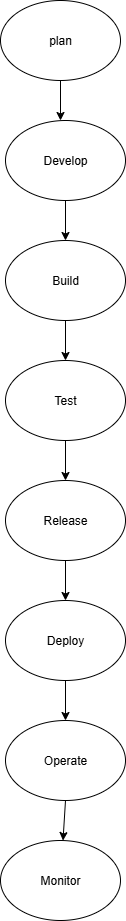

The diagram above was exported from draw.io. Its source (the exported page's mxGraphModel, read from the mxfile embedded in the PNG):
<mxGraphModel dx="1000" dy="611" grid="1" gridSize="10" guides="1" tooltips="1" connect="1" arrows="1" fold="1" page="1" pageScale="1" pageWidth="850" pageHeight="1100" math="0" shadow="0">
  <root>
    <mxCell id="0" />
    <mxCell id="1" parent="0" />
    <mxCell id="ESVjSCUWJpRO5AqtstNQ-2" value="plan" style="ellipse;whiteSpace=wrap;html=1;" vertex="1" parent="1">
      <mxGeometry x="360" y="170" width="120" height="80" as="geometry" />
    </mxCell>
    <mxCell id="ESVjSCUWJpRO5AqtstNQ-3" value="Develop" style="ellipse;whiteSpace=wrap;html=1;" vertex="1" parent="1">
      <mxGeometry x="365" y="290" width="120" height="80" as="geometry" />
    </mxCell>
    <mxCell id="ESVjSCUWJpRO5AqtstNQ-4" value="Build" style="ellipse;whiteSpace=wrap;html=1;" vertex="1" parent="1">
      <mxGeometry x="365" y="410" width="120" height="80" as="geometry" />
    </mxCell>
    <mxCell id="ESVjSCUWJpRO5AqtstNQ-5" value="Test" style="ellipse;whiteSpace=wrap;html=1;" vertex="1" parent="1">
      <mxGeometry x="365" y="530" width="120" height="80" as="geometry" />
    </mxCell>
    <mxCell id="ESVjSCUWJpRO5AqtstNQ-6" value="Release" style="ellipse;whiteSpace=wrap;html=1;" vertex="1" parent="1">
      <mxGeometry x="365" y="650" width="120" height="80" as="geometry" />
    </mxCell>
    <mxCell id="ESVjSCUWJpRO5AqtstNQ-7" value="Deploy" style="ellipse;whiteSpace=wrap;html=1;" vertex="1" parent="1">
      <mxGeometry x="365" y="770" width="120" height="80" as="geometry" />
    </mxCell>
    <mxCell id="ESVjSCUWJpRO5AqtstNQ-8" value="Operate" style="ellipse;whiteSpace=wrap;html=1;" vertex="1" parent="1">
      <mxGeometry x="365" y="890" width="120" height="80" as="geometry" />
    </mxCell>
    <mxCell id="ESVjSCUWJpRO5AqtstNQ-9" value="Monitor" style="ellipse;whiteSpace=wrap;html=1;" vertex="1" parent="1">
      <mxGeometry x="360" y="1010" width="120" height="80" as="geometry" />
    </mxCell>
    <mxCell id="ESVjSCUWJpRO5AqtstNQ-10" value="" style="endArrow=classic;html=1;rounded=0;exitX=0.5;exitY=1;exitDx=0;exitDy=0;entryX=0.5;entryY=0;entryDx=0;entryDy=0;" edge="1" parent="1" source="ESVjSCUWJpRO5AqtstNQ-7" target="ESVjSCUWJpRO5AqtstNQ-8">
      <mxGeometry width="50" height="50" relative="1" as="geometry">
        <mxPoint x="370" y="870" as="sourcePoint" />
        <mxPoint x="450" y="880" as="targetPoint" />
      </mxGeometry>
    </mxCell>
    <mxCell id="ESVjSCUWJpRO5AqtstNQ-11" value="" style="endArrow=classic;html=1;rounded=0;exitX=0.5;exitY=1;exitDx=0;exitDy=0;" edge="1" parent="1" source="ESVjSCUWJpRO5AqtstNQ-8" target="ESVjSCUWJpRO5AqtstNQ-9">
      <mxGeometry width="50" height="50" relative="1" as="geometry">
        <mxPoint x="400" y="930" as="sourcePoint" />
        <mxPoint x="450" y="880" as="targetPoint" />
      </mxGeometry>
    </mxCell>
    <mxCell id="ESVjSCUWJpRO5AqtstNQ-12" value="" style="endArrow=classic;html=1;rounded=0;exitX=0.5;exitY=1;exitDx=0;exitDy=0;entryX=0.5;entryY=0;entryDx=0;entryDy=0;" edge="1" parent="1" source="ESVjSCUWJpRO5AqtstNQ-6" target="ESVjSCUWJpRO5AqtstNQ-7">
      <mxGeometry width="50" height="50" relative="1" as="geometry">
        <mxPoint x="400" y="760" as="sourcePoint" />
        <mxPoint x="450" y="710" as="targetPoint" />
      </mxGeometry>
    </mxCell>
    <mxCell id="ESVjSCUWJpRO5AqtstNQ-13" value="" style="endArrow=classic;html=1;rounded=0;entryX=0.5;entryY=0;entryDx=0;entryDy=0;" edge="1" parent="1" source="ESVjSCUWJpRO5AqtstNQ-5" target="ESVjSCUWJpRO5AqtstNQ-6">
      <mxGeometry width="50" height="50" relative="1" as="geometry">
        <mxPoint x="430" y="620" as="sourcePoint" />
        <mxPoint x="450" y="710" as="targetPoint" />
      </mxGeometry>
    </mxCell>
    <mxCell id="ESVjSCUWJpRO5AqtstNQ-14" value="" style="endArrow=classic;html=1;rounded=0;exitX=0.5;exitY=1;exitDx=0;exitDy=0;entryX=0.5;entryY=0;entryDx=0;entryDy=0;" edge="1" parent="1" source="ESVjSCUWJpRO5AqtstNQ-4" target="ESVjSCUWJpRO5AqtstNQ-5">
      <mxGeometry width="50" height="50" relative="1" as="geometry">
        <mxPoint x="400" y="500" as="sourcePoint" />
        <mxPoint x="450" y="450" as="targetPoint" />
      </mxGeometry>
    </mxCell>
    <mxCell id="ESVjSCUWJpRO5AqtstNQ-15" value="" style="endArrow=classic;html=1;rounded=0;exitX=0.5;exitY=1;exitDx=0;exitDy=0;entryX=0.5;entryY=0;entryDx=0;entryDy=0;" edge="1" parent="1" source="ESVjSCUWJpRO5AqtstNQ-3" target="ESVjSCUWJpRO5AqtstNQ-4">
      <mxGeometry width="50" height="50" relative="1" as="geometry">
        <mxPoint x="400" y="500" as="sourcePoint" />
        <mxPoint x="450" y="450" as="targetPoint" />
      </mxGeometry>
    </mxCell>
    <mxCell id="ESVjSCUWJpRO5AqtstNQ-16" value="" style="endArrow=classic;html=1;rounded=0;exitX=0.5;exitY=1;exitDx=0;exitDy=0;" edge="1" parent="1" source="ESVjSCUWJpRO5AqtstNQ-2">
      <mxGeometry width="50" height="50" relative="1" as="geometry">
        <mxPoint x="400" y="500" as="sourcePoint" />
        <mxPoint x="420" y="290" as="targetPoint" />
      </mxGeometry>
    </mxCell>
  </root>
</mxGraphModel>